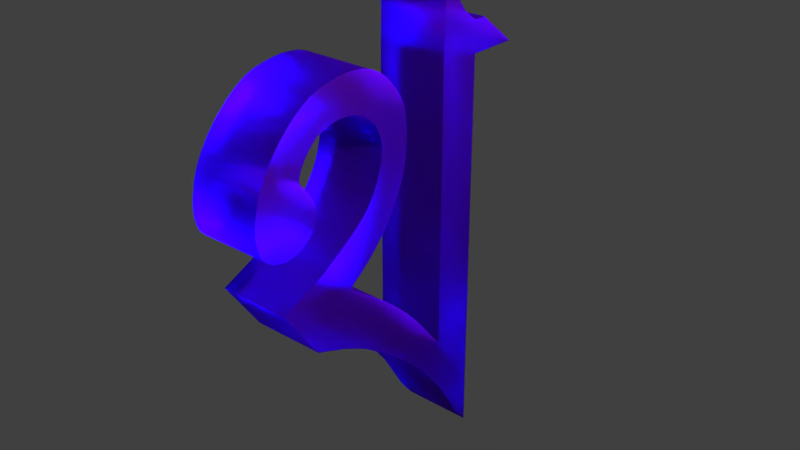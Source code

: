 # Source: b17.blend  (saved by Blender 2.79.0; exported with 4.5.12 LTS)
import bpy
from mathutils import Matrix  # noqa: F401  (used for matrix-valued properties, if any)

bpy.ops.wm.read_factory_settings(use_empty=True)
scene = bpy.context.scene
scene.name = 'Scene'

# ---- collections
col_collection_1 = bpy.data.collections.new('Collection 1'); scene.collection.children.link(col_collection_1)

# ---- materials (node trees are filled in below, after node groups)
mat_material = bpy.data.materials.new('Material')
mat_material.alpha_threshold = 0.0
mat_material.diffuse_color = (0.006325, 0.4094, 0.8, 1.0)
mat_material.roughness = 0.5
mat_material.line_color = (0.0, 0.0, 0.0, 1.0)

# ---- material node trees
mat_material.use_nodes = True; mat_material.node_tree.nodes.clear()
_N = mat_material.node_tree.nodes; _L = mat_material.node_tree.links
n0 = _N.new('ShaderNodeOutputMaterial'); n0.name = 'Material Output'; n0.location = (300, 300)
n1 = _N.new('ShaderNodeBsdfGlass'); n1.name = 'Glass BSDF'; n1.location = (10, 300)
n1.inputs[0].default_value = (0.2971, 0.01296, 0.8, 1.0)
n1.inputs[1].default_value = 0.4428
n1.inputs[2].default_value = 1.45
_L.new(n1.outputs[0], n0.inputs[0])
n0.is_active_output = True

# ---- world
world_world = bpy.data.worlds.new('World'); scene.world = world_world
world_world.color = (0.05088, 0.05088, 0.05088)
world_world.use_sun_shadow = False
world_world.sun_shadow_jitter_overblur = 0.0
world_world.cycles.sampling_method = 'MANUAL'

# ---- lights
light_lamp = bpy.data.lights.new('Lamp', 'SPOT')
light_lamp.transmission_factor = 0.0
light_lamp.cutoff_distance = 30.0
light_lamp.energy = 1e+05
light_lamp.shadow_buffer_clip_start = 1.001
light_lamp.shadow_soft_size = 0.1
light_lamp.shadow_maximum_resolution = 0.006
light_lamp.use_absolute_resolution = True
light_lamp.spot_size = 1.309

# ---- meshes
me_cube = bpy.data.meshes.new('Cube')
me_cube.from_pydata([(0.03329, 0.9681, 0.0221), (0.03329, 0.376, 0.0221), (-1.0, 0.376, 0.0221), (-1.0, 0.9681, 0.0221), (0.03329, 1.0, 0.7844), (0.03328, 0.376, 1.0), (-1.0, 0.376, 1.0), (-1.0, 1.0, 0.7844), (-1.0, 1.0, 4.79), (-1.0, 0.376, 4.787), (0.03329, 1.0, 4.79), (0.03328, 0.376, 4.787), (0.03328, 0.3803, 5.229), (-1.0, 0.3803, 5.229), (0.03329, 0.9879, 5.239), (-1.0, 0.9879, 5.239), (-1.0, 0.376, 4.34), (-1.0, 1.0, 4.302), (0.03328, 0.376, 4.34), (0.03329, 1.0, 4.302), (-1.0, 0.376, 3.62), (-1.0, 1.0, 3.62), (0.03328, 0.376, 3.62), (0.03329, 1.0, 3.62), (0.03329, 3.314, 1.769), (0.03329, 3.825, 2.501), (-1.0, 3.825, 2.501), (-1.0, 3.314, 1.769), (0.03329, 1.55, 0.6901), (-1.0, 1.55, 0.6901), (0.03329, 1.273, 1.106), (-1.0, 1.273, 1.106), (-1.0, 2.733, 2.393), (0.03329, 2.733, 2.393), (0.03329, 3.145, 2.812), (-1.0, 3.145, 2.812), (-1.0, 0.376, 2.607), (-1.0, 1.0, 2.607), (0.03328, 0.376, 2.607), (0.03329, 1.0, 2.607), (-1.0, 0.376, 1.781), (-1.0, 1.0, 1.781), (0.03328, 0.376, 1.781), (0.03329, 1.0, 1.781), (-1.0, -0.3554, 4.787), (0.03328, -0.3554, 4.787), (0.03328, -1.743, 0.9144), (-1.0, -1.743, 0.9144), (0.03329, 0.376, -0.8679), (0.03329, 0.5848, -0.6049), (-1.0, 0.5848, -0.6049), (-1.0, 0.376, -0.8679), (-1.0, 2.088, 1.93), (-1.0, 2.503, 1.423), (0.03329, 2.088, 1.93), (0.03329, 2.503, 1.423), (0.03329, 2.351, 2.128), (0.03329, 2.868, 1.601), (-1.0, 2.351, 2.128), (-1.0, 2.868, 1.601), (-1.0, 1.648, 1.537), (-1.0, 2.019, 1.084), (0.03329, 1.648, 1.537), (0.03329, 2.019, 1.084), (0.03329, 1.259, 0.3918), (0.03329, 1.106, 0.8923), (-1.0, 1.106, 0.8923), (-1.0, 1.259, 0.3918), (0.03328, 0.1982, 5.229), (-1.0, 0.1982, 5.229), (-1.0, 2.201, 5.036), (-1.0, 2.588, 4.619), (0.03329, 2.588, 4.619), (0.03329, 2.201, 5.036), (-1.0, 2.268, 4.414), (0.03329, 2.268, 4.414), (0.03329, 1.884, 4.747), (-1.0, 1.884, 4.747), (-1.0, 1.741, 4.494), (-1.0, 2.188, 4.269), (0.03329, 2.188, 4.269), (0.03329, 1.741, 4.494), (-1.0, 2.145, 3.97), (0.03329, 2.145, 3.97), (0.03329, 1.696, 3.935), (-1.0, 1.696, 3.935), (-1.0, 1.738, 3.664), (-1.0, 2.192, 3.756), (0.03329, 2.192, 3.756), (0.03329, 1.738, 3.664), (-1.0, 2.281, 3.547), (0.03329, 2.281, 3.547), (0.03329, 1.826, 3.409), (-1.0, 1.826, 3.409), (-1.0, 1.972, 3.139), (-1.0, 2.4, 3.364), (0.03329, 2.4, 3.364), (0.03329, 1.972, 3.139), (-1.0, 2.48, 3.278), (0.03329, 2.48, 3.278), (0.03329, 2.078, 2.988), (-1.0, 2.078, 2.988), (-1.0, 2.22, 2.82), (-1.0, 2.608, 3.171), (0.03329, 2.608, 3.171), (0.03329, 2.22, 2.82), (0.03329, 1.858, 1.734), (0.03329, 2.261, 1.261), (-1.0, 1.858, 1.734), (-1.0, 2.261, 1.261), (-1.0, 2.726, 3.082), (0.03329, 2.726, 3.082), (0.03329, 2.374, 2.667), (-1.0, 2.374, 2.667), (-1.0, 2.511, 2.554), (-1.0, 2.859, 2.992), (0.03329, 2.859, 2.992), (0.03329, 2.511, 2.554), (-1.0, 2.441, 5.13), (0.03329, 2.441, 5.13), (0.03329, 2.841, 4.643), (-1.0, 2.841, 4.643), (-1.0, 2.999, 5.119), (0.03329, 2.999, 5.119), (0.03329, 3.186, 4.55), (-1.0, 3.186, 4.55), (-1.0, 3.283, 5.035), (0.03329, 3.283, 5.035), (0.03329, 3.407, 4.319), (-1.0, 3.407, 4.319), (-1.0, 3.883, 4.505), (0.03329, 3.883, 4.505), (0.03329, 3.493, 4.065), (-1.0, 3.493, 4.065), (-1.0, 3.958, 3.249), (0.03329, 3.958, 3.249), (0.03329, 3.759, 3.197), (-1.0, 3.759, 3.197), (-1.0, 4.174, 3.57), (-1.0, 3.312, 3.418), (0.03329, 4.174, 3.57), (0.03329, 3.312, 3.418), (-1.0, 3.25, 3.663), (-1.0, 4.17, 3.832), (0.03329, 4.17, 3.832), (0.03329, 3.25, 3.663), (-1.0, 3.352, 3.901), (-1.0, 4.086, 4.162), (0.03329, 4.086, 4.162), (0.03329, 3.352, 3.901), (-1.0, 3.595, 4.816), (-1.0, 3.487, 4.161), (0.03329, 3.595, 4.816), (0.03329, 3.487, 4.161), (-1.0, 1.695, 4.247), (0.03329, 1.695, 4.247), (0.03329, 2.142, 4.109), (-1.0, 2.142, 4.109), (-1.0, 2.374, 4.517), (-1.0, 2.024, 4.903), (0.03329, 2.024, 4.903), (0.03329, 2.374, 4.517), (-1.0, 4.109, 3.379), (0.03329, 4.109, 3.379), (0.03329, 3.494, 3.268), (-1.0, 3.494, 3.268), (-1.0, 2.713, 5.154), (-1.0, 2.998, 4.62), (0.03329, 2.713, 5.154), (0.03329, 2.998, 4.62), (0.03329, 3.303, 4.453), (0.03329, 3.141, 5.088), (-1.0, 3.303, 4.453), (-1.0, 3.141, 5.088), (-1.0, 1.711, 3.8), (-1.0, 2.161, 3.869), (0.03329, 1.711, 3.8), (0.03329, 2.161, 3.869), (0.03329, 1.774, 3.537), (0.03329, 2.23, 3.651), (-1.0, 2.23, 3.651), (-1.0, 1.774, 3.537), (0.03329, 2.328, 3.467), (0.03329, 1.881, 3.294), (-1.0, 2.328, 3.467), (-1.0, 1.881, 3.294), (-1.0, 3.456, 4.24), (-1.0, 3.439, 4.94), (0.03329, 3.439, 4.94), (0.03329, 3.456, 4.24), (-1.0, 1.688, 4.075), (0.03329, 1.688, 4.075), (0.03329, 2.139, 4.045), (-1.0, 2.139, 4.045), (-1.0, 2.159, 4.189), (-1.0, 1.71, 4.371), (0.03329, 1.71, 4.371), (0.03329, 2.159, 4.189), (-1.0, 1.8, 4.617), (-1.0, 2.22, 4.342), (0.03329, 1.8, 4.617), (0.03329, 2.22, 4.342), (0.03329, 2.47, 4.579), (-1.0, 2.47, 4.579), (-1.0, 2.104, 4.97), (0.03329, 2.104, 4.97), (-1.0, 2.313, 5.088), (-1.0, 2.723, 4.639), (0.03329, 2.313, 5.088), (0.03329, 2.723, 4.639), (-1.0, 2.862, 5.142), (0.03329, 2.862, 5.142), (0.03329, 3.092, 4.59), (-1.0, 3.092, 4.59), (-1.0, 2.928, 4.633), (-1.0, 2.583, 5.15), (0.03329, 2.583, 5.15), (0.03329, 2.928, 4.633), (-1.0, 4.137, 3.997), (0.03329, 4.137, 3.997), (0.03329, 3.282, 3.782), (-1.0, 3.282, 3.782), (-1.0, 4.183, 3.701), (0.03329, 4.183, 3.701), (0.03329, 3.263, 3.54), (-1.0, 3.263, 3.54), (-1.0, 3.385, 3.343), (-1.0, 4.15, 3.475), (0.03329, 4.15, 3.475), (0.03329, 3.385, 3.343), (-1.0, 4.049, 3.314), (0.03329, 4.049, 3.314), (0.03329, 3.614, 3.218), (-1.0, 3.614, 3.218), (-1.0, 3.422, 3.983), (-1.0, 3.994, 4.342), (0.03329, 3.994, 4.342), (0.03329, 3.422, 3.983), (-1.0, 3.754, 4.66), (0.03329, 3.754, 4.66), (0.03329, 3.497, 4.113), (-1.0, 3.497, 4.113), (-1.0, 0.9771, 5.901), (0.03329, 0.9771, 5.901), (-1.0, 0.8257, 5.83), (0.03328, 0.8257, 5.83), (0.03329, 0.9825, 5.57), (0.03328, 0.6985, 5.529), (-1.0, 0.9825, 5.57), (-1.0, 0.6985, 5.529), (0.03328, 0.5835, 5.379), (-1.0, 0.5835, 5.379), (0.03329, 0.9852, 5.404), (-1.0, 0.9852, 5.404), (0.03329, 0.9798, 5.735), (-1.0, 0.9798, 5.735), (0.03328, 0.7751, 5.679), (-1.0, 0.7751, 5.679), (0.03328, 0.4787, 5.29), (-1.0, 0.4787, 5.29), (0.03329, 0.9868, 5.306), (-1.0, 0.9868, 5.306), (-1.0, 1.452, 1.322), (-1.0, 1.777, 0.8872), (0.03329, 1.452, 1.322), (0.03329, 1.777, 0.8872)], [], [(17, 16, 9, 8), (0, 4, 5, 1), (1, 5, 6, 2), (2, 6, 7, 3), (65, 64, 28, 30), (18, 19, 10, 11), (16, 18, 11, 9), (19, 17, 8, 10), (256, 254, 243, 245), (8, 9, 13, 15), (11, 10, 14, 12), (11, 12, 68, 45), (22, 23, 19, 18), (21, 20, 16, 17), (39, 37, 21, 23), (37, 36, 20, 21), (38, 39, 23, 22), (36, 38, 22, 20), (56, 33, 32, 58), (24, 27, 26, 25), (35, 34, 25, 26), (32, 35, 26, 27), (34, 33, 24, 25), (262, 263, 29, 31), (66, 65, 30, 31), (67, 66, 31, 29), (64, 67, 29, 28), (56, 57, 24, 33), (263, 265, 28, 29), (49, 48, 51, 50), (42, 43, 39, 38), (41, 40, 36, 37), (43, 41, 37, 39), (4, 7, 41, 43), (7, 6, 40, 41), (5, 4, 43, 42), (6, 5, 42, 40), (42, 38, 36, 40), (3, 0, 49, 50), (1, 2, 51, 48), (2, 3, 50, 51), (0, 1, 48, 49), (59, 57, 55, 53), (106, 107, 55, 54), (58, 59, 53, 52), (106, 54, 52, 108), (32, 27, 59, 58), (27, 24, 57, 59), (54, 55, 57, 56), (54, 56, 58, 52), (264, 62, 60, 262), (264, 265, 63, 62), (109, 107, 63, 61), (108, 109, 61, 60), (0, 3, 67, 64), (3, 7, 66, 67), (7, 4, 65, 66), (4, 0, 64, 65), (13, 9, 44, 69), (9, 11, 45, 44), (12, 13, 69, 68), (44, 45, 68, 69), (202, 203, 71, 72), (203, 204, 70, 71), (23, 21, 17, 19), (204, 205, 73, 70), (207, 206, 118, 121), (198, 200, 76, 77), (199, 198, 77, 74), (22, 18, 16, 20), (201, 199, 74, 75), (205, 202, 72, 73), (194, 195, 78, 79), (195, 196, 81, 78), (196, 197, 80, 81), (200, 201, 75, 76), (174, 176, 84, 85), (175, 174, 85, 82), (177, 175, 82, 83), (197, 194, 79, 80), (181, 178, 89, 86), (178, 179, 88, 89), (179, 180, 87, 88), (176, 177, 83, 84), (182, 184, 90, 91), (10, 8, 15, 14), (183, 182, 91, 92), (185, 183, 92, 93), (180, 181, 86, 87), (100, 99, 96, 97), (99, 98, 95, 96), (98, 101, 94, 95), (184, 185, 93, 90), (104, 103, 98, 99), (105, 104, 99, 100), (102, 105, 100, 101), (101, 100, 97, 94), (112, 111, 104, 105), (111, 110, 103, 104), (110, 113, 102, 103), (103, 102, 101, 98), (116, 115, 110, 111), (117, 116, 111, 112), (114, 117, 112, 113), (52, 53, 109, 108), (53, 55, 107, 109), (62, 106, 108, 60), (62, 63, 107, 106), (113, 112, 105, 102), (35, 32, 114, 115), (32, 33, 117, 114), (33, 34, 116, 117), (115, 114, 113, 110), (34, 35, 115, 116), (213, 210, 122, 125), (206, 208, 119, 118), (208, 209, 120, 119), (209, 207, 121, 120), (171, 170, 128, 127), (210, 211, 123, 122), (211, 212, 124, 123), (212, 213, 125, 124), (241, 238, 130, 133), (170, 172, 129, 128), (172, 173, 126, 129), (173, 171, 127, 126), (233, 230, 134, 137), (238, 239, 131, 130), (239, 240, 132, 131), (240, 241, 133, 132), (135, 136, 137, 134), (230, 231, 135, 134), (231, 232, 136, 135), (232, 233, 137, 136), (224, 225, 139, 141), (223, 224, 141, 140), (222, 223, 140, 138), (225, 222, 138, 139), (221, 218, 143, 142), (218, 219, 144, 143), (219, 220, 145, 144), (220, 221, 142, 145), (237, 234, 146, 149), (236, 237, 149, 148), (235, 236, 148, 147), (234, 235, 147, 146), (189, 186, 151, 153), (188, 189, 153, 152), (187, 188, 152, 150), (186, 187, 150, 151), (192, 193, 157, 156), (191, 192, 156, 155), (190, 191, 155, 154), (193, 190, 154, 157), (76, 75, 161, 160), (77, 76, 160, 159), (74, 77, 159, 158), (75, 74, 158, 161), (229, 226, 165, 164), (228, 229, 164, 163), (227, 228, 163, 162), (226, 227, 162, 165), (217, 214, 167, 169), (216, 217, 169, 168), (215, 216, 168, 166), (214, 215, 166, 167), (122, 123, 171, 173), (125, 122, 173, 172), (124, 125, 172, 170), (123, 124, 170, 171), (89, 88, 177, 176), (88, 87, 175, 177), (87, 86, 174, 175), (86, 89, 176, 174), (90, 93, 181, 180), (91, 90, 180, 179), (92, 91, 179, 178), (93, 92, 178, 181), (95, 94, 185, 184), (94, 97, 183, 185), (97, 96, 182, 183), (96, 95, 184, 182), (129, 126, 187, 186), (126, 127, 188, 187), (127, 128, 189, 188), (128, 129, 186, 189), (82, 85, 190, 193), (85, 84, 191, 190), (84, 83, 192, 191), (83, 82, 193, 192), (156, 157, 194, 197), (155, 156, 197, 196), (154, 155, 196, 195), (157, 154, 195, 194), (81, 80, 201, 200), (80, 79, 199, 201), (79, 78, 198, 199), (78, 81, 200, 198), (160, 161, 202, 205), (159, 160, 205, 204), (158, 159, 204, 203), (161, 158, 203, 202), (72, 71, 207, 209), (73, 72, 209, 208), (70, 73, 208, 206), (71, 70, 206, 207), (169, 167, 213, 212), (168, 169, 212, 211), (166, 168, 211, 210), (167, 166, 210, 213), (121, 118, 215, 214), (118, 119, 216, 215), (119, 120, 217, 216), (120, 121, 214, 217), (149, 146, 221, 220), (148, 149, 220, 219), (147, 148, 219, 218), (146, 147, 218, 221), (142, 143, 222, 225), (143, 144, 223, 222), (144, 145, 224, 223), (145, 142, 225, 224), (139, 138, 227, 226), (138, 140, 228, 227), (140, 141, 229, 228), (141, 139, 226, 229), (164, 165, 233, 232), (163, 164, 232, 231), (162, 163, 231, 230), (165, 162, 230, 233), (133, 130, 235, 234), (130, 131, 236, 235), (131, 132, 237, 236), (132, 133, 234, 237), (153, 151, 241, 240), (152, 153, 240, 239), (150, 152, 239, 238), (151, 150, 238, 241), (242, 244, 245, 243), (254, 255, 242, 243), (257, 256, 245, 244), (255, 257, 244, 242), (253, 251, 249, 248), (251, 250, 247, 249), (252, 253, 248, 246), (250, 252, 246, 247), (258, 260, 252, 250), (260, 261, 253, 252), (259, 258, 250, 251), (261, 259, 251, 253), (248, 249, 257, 255), (249, 247, 256, 257), (246, 248, 255, 254), (247, 246, 254, 256), (15, 13, 259, 261), (13, 12, 258, 259), (14, 15, 261, 260), (12, 14, 260, 258), (30, 28, 265, 264), (30, 264, 262, 31), (61, 63, 265, 263), (60, 61, 263, 262)])
me_cube.materials.append(mat_material)
me_cube.materials.append(None)
me_cube.use_remesh_preserve_volume = False
me_cube.use_remesh_preserve_attributes = False
me_cube.use_mirror_vertex_groups = False
me_cube.update()

# ---- objects
ob_cube = bpy.data.objects.new('Cube', me_cube)
ob_lamp = bpy.data.objects.new('Lamp', light_lamp)

# ---- transforms, parenting, visibility, modifiers, constraints
ob_cube.location = (-0.4139, 1.789, -2.397)
ob_cube.rotation_euler = (0.0, -0.0, 3.12)
ob_cube.lock_rotations_4d = False
ob_cube.empty_display_type = 'ARROWS'
ob_cube.lineart.crease_threshold = 0.0
ob_lamp.location = (7.837, -1.188, 6.764)
ob_lamp.rotation_euler = (0.2784, 0.6106, 0.4064)
ob_lamp.lock_rotations_4d = False
ob_lamp.empty_display_type = 'ARROWS'
ob_lamp.color = (0.0, 0.0, 0.0, 0.0)
ob_lamp.lineart.crease_threshold = 0.0

# ---- collection membership
col_collection_1.objects.link(ob_cube)
col_collection_1.objects.link(ob_lamp)

# ---- scene / render settings (as saved in the file)
scene.frame_start = 1; scene.frame_end = 250; scene.frame_set(1)
scene.render.engine = 'CYCLES'
scene.render.resolution_percentage = 50
scene.render.dither_intensity = 0.0
scene.cycles.use_denoising = False
scene.cycles.samples = 128
scene.cycles.sampling_pattern = 'TABULATED_SOBOL'
scene.cycles.use_adaptive_sampling = False
scene.cycles.use_light_tree = False
scene.cycles.blur_glossy = 0.0
scene.cycles.sample_clamp_indirect = 0.0
scene.view_settings.view_transform = 'Standard'
bpy.context.view_layer.update()

# ---- added for rendering (the .blend has no active camera): camera
cam_auto = bpy.data.cameras.new('AutoCamera')
cam_auto.lens = 50.0
cam_auto.sensor_width = 36.0
cam_auto.clip_end = 1000.0
ob_auto_camera = bpy.data.objects.new('AutoCamera', cam_auto)
scene.collection.objects.link(ob_auto_camera)
ob_auto_camera.location = (8.44827, -9.52631, 6.8436)
ob_auto_camera.rotation_euler = (1.09748, -7.21219e-08, 0.694738)
scene.camera = ob_auto_camera
bpy.context.view_layer.update()
